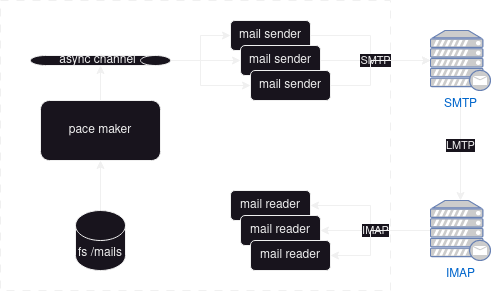

The diagram above was exported from draw.io. Its source (the exported page's mxGraphModel, read from the mxfile embedded in the PNG):
<mxGraphModel dx="1434" dy="910" grid="1" gridSize="10" guides="1" tooltips="1" connect="1" arrows="1" fold="1" page="1" pageScale="1" pageWidth="827" pageHeight="1169" math="0" shadow="0">
  <root>
    <mxCell id="0" />
    <mxCell id="1" parent="0" />
    <mxCell id="J5-WwhHcgjcgtewrlvvM-30" value="" style="rounded=0;whiteSpace=wrap;html=1;labelPosition=center;verticalLabelPosition=top;align=center;verticalAlign=bottom;dashed=1;dashPattern=8 8;fillColor=none;" vertex="1" parent="1">
      <mxGeometry x="280" y="160" width="390" height="290" as="geometry" />
    </mxCell>
    <mxCell id="J5-WwhHcgjcgtewrlvvM-3" value="" style="edgeStyle=orthogonalEdgeStyle;rounded=0;orthogonalLoop=1;jettySize=auto;html=1;" edge="1" parent="1" source="J5-WwhHcgjcgtewrlvvM-1" target="J5-WwhHcgjcgtewrlvvM-2">
      <mxGeometry relative="1" as="geometry" />
    </mxCell>
    <mxCell id="J5-WwhHcgjcgtewrlvvM-1" value="pace maker" style="rounded=1;whiteSpace=wrap;html=1;" vertex="1" parent="1">
      <mxGeometry x="320" y="260" width="120" height="60" as="geometry" />
    </mxCell>
    <mxCell id="J5-WwhHcgjcgtewrlvvM-9" value="" style="edgeStyle=orthogonalEdgeStyle;rounded=0;orthogonalLoop=1;jettySize=auto;html=1;entryX=0;entryY=0.5;entryDx=0;entryDy=0;" edge="1" parent="1" source="J5-WwhHcgjcgtewrlvvM-2" target="J5-WwhHcgjcgtewrlvvM-6">
      <mxGeometry relative="1" as="geometry">
        <Array as="points">
          <mxPoint x="480" y="220" />
          <mxPoint x="480" y="195" />
        </Array>
      </mxGeometry>
    </mxCell>
    <mxCell id="J5-WwhHcgjcgtewrlvvM-14" style="edgeStyle=orthogonalEdgeStyle;rounded=0;orthogonalLoop=1;jettySize=auto;html=1;entryX=0;entryY=0.5;entryDx=0;entryDy=0;" edge="1" parent="1" source="J5-WwhHcgjcgtewrlvvM-2" target="J5-WwhHcgjcgtewrlvvM-8">
      <mxGeometry relative="1" as="geometry">
        <Array as="points">
          <mxPoint x="480" y="220" />
          <mxPoint x="480" y="245" />
        </Array>
      </mxGeometry>
    </mxCell>
    <mxCell id="J5-WwhHcgjcgtewrlvvM-16" style="edgeStyle=orthogonalEdgeStyle;rounded=0;orthogonalLoop=1;jettySize=auto;html=1;entryX=0;entryY=0.5;entryDx=0;entryDy=0;" edge="1" parent="1" source="J5-WwhHcgjcgtewrlvvM-2" target="J5-WwhHcgjcgtewrlvvM-7">
      <mxGeometry relative="1" as="geometry">
        <Array as="points">
          <mxPoint x="450" y="220" />
          <mxPoint x="450" y="220" />
        </Array>
      </mxGeometry>
    </mxCell>
    <mxCell id="J5-WwhHcgjcgtewrlvvM-2" value="async channel" style="shape=cylinder3;whiteSpace=wrap;html=1;boundedLbl=1;backgroundOutline=1;size=15;direction=south;" vertex="1" parent="1">
      <mxGeometry x="310" y="215" width="140" height="10" as="geometry" />
    </mxCell>
    <mxCell id="J5-WwhHcgjcgtewrlvvM-5" value="" style="edgeStyle=orthogonalEdgeStyle;rounded=0;orthogonalLoop=1;jettySize=auto;html=1;" edge="1" parent="1" source="J5-WwhHcgjcgtewrlvvM-4" target="J5-WwhHcgjcgtewrlvvM-1">
      <mxGeometry relative="1" as="geometry" />
    </mxCell>
    <mxCell id="J5-WwhHcgjcgtewrlvvM-4" value="fs /mails" style="shape=cylinder3;whiteSpace=wrap;html=1;boundedLbl=1;backgroundOutline=1;size=15;" vertex="1" parent="1">
      <mxGeometry x="355" y="370" width="50" height="60" as="geometry" />
    </mxCell>
    <mxCell id="J5-WwhHcgjcgtewrlvvM-19" style="edgeStyle=orthogonalEdgeStyle;rounded=0;orthogonalLoop=1;jettySize=auto;html=1;exitX=1;exitY=0.5;exitDx=0;exitDy=0;" edge="1" parent="1" source="J5-WwhHcgjcgtewrlvvM-6" target="J5-WwhHcgjcgtewrlvvM-18">
      <mxGeometry relative="1" as="geometry" />
    </mxCell>
    <mxCell id="J5-WwhHcgjcgtewrlvvM-6" value="mail sender" style="rounded=1;whiteSpace=wrap;html=1;" vertex="1" parent="1">
      <mxGeometry x="510" y="180" width="80" height="30" as="geometry" />
    </mxCell>
    <mxCell id="J5-WwhHcgjcgtewrlvvM-20" value="SMTP" style="edgeStyle=orthogonalEdgeStyle;rounded=0;orthogonalLoop=1;jettySize=auto;html=1;" edge="1" parent="1" source="J5-WwhHcgjcgtewrlvvM-7" target="J5-WwhHcgjcgtewrlvvM-18">
      <mxGeometry relative="1" as="geometry" />
    </mxCell>
    <mxCell id="J5-WwhHcgjcgtewrlvvM-7" value="mail sender" style="rounded=1;whiteSpace=wrap;html=1;" vertex="1" parent="1">
      <mxGeometry x="520" y="205" width="80" height="30" as="geometry" />
    </mxCell>
    <mxCell id="J5-WwhHcgjcgtewrlvvM-21" value="" style="edgeStyle=orthogonalEdgeStyle;rounded=0;orthogonalLoop=1;jettySize=auto;html=1;" edge="1" parent="1" source="J5-WwhHcgjcgtewrlvvM-8" target="J5-WwhHcgjcgtewrlvvM-18">
      <mxGeometry relative="1" as="geometry">
        <Array as="points">
          <mxPoint x="650" y="245" />
          <mxPoint x="650" y="220" />
        </Array>
      </mxGeometry>
    </mxCell>
    <mxCell id="J5-WwhHcgjcgtewrlvvM-8" value="mail sender" style="rounded=1;whiteSpace=wrap;html=1;" vertex="1" parent="1">
      <mxGeometry x="530" y="230" width="80" height="30" as="geometry" />
    </mxCell>
    <mxCell id="J5-WwhHcgjcgtewrlvvM-26" style="edgeStyle=orthogonalEdgeStyle;rounded=0;orthogonalLoop=1;jettySize=auto;html=1;entryX=1;entryY=0.5;entryDx=0;entryDy=0;" edge="1" parent="1" source="J5-WwhHcgjcgtewrlvvM-17" target="J5-WwhHcgjcgtewrlvvM-23">
      <mxGeometry relative="1" as="geometry" />
    </mxCell>
    <mxCell id="J5-WwhHcgjcgtewrlvvM-27" value="IMAP" style="edgeStyle=orthogonalEdgeStyle;rounded=0;orthogonalLoop=1;jettySize=auto;html=1;entryX=1;entryY=0.5;entryDx=0;entryDy=0;" edge="1" parent="1" source="J5-WwhHcgjcgtewrlvvM-17" target="J5-WwhHcgjcgtewrlvvM-24">
      <mxGeometry relative="1" as="geometry" />
    </mxCell>
    <mxCell id="J5-WwhHcgjcgtewrlvvM-28" style="edgeStyle=orthogonalEdgeStyle;rounded=0;orthogonalLoop=1;jettySize=auto;html=1;entryX=1;entryY=0.5;entryDx=0;entryDy=0;" edge="1" parent="1" source="J5-WwhHcgjcgtewrlvvM-17" target="J5-WwhHcgjcgtewrlvvM-25">
      <mxGeometry relative="1" as="geometry">
        <Array as="points">
          <mxPoint x="650" y="390" />
          <mxPoint x="650" y="415" />
        </Array>
      </mxGeometry>
    </mxCell>
    <mxCell id="J5-WwhHcgjcgtewrlvvM-17" value="&lt;div&gt;IMAP&lt;/div&gt;" style="fontColor=#0066CC;verticalAlign=top;verticalLabelPosition=bottom;labelPosition=center;align=center;html=1;outlineConnect=0;fillColor=#CCCCCC;strokeColor=#6881B3;gradientColor=none;gradientDirection=north;strokeWidth=2;shape=mxgraph.networks.mail_server;" vertex="1" parent="1">
      <mxGeometry x="710" y="360" width="60" height="60" as="geometry" />
    </mxCell>
    <mxCell id="J5-WwhHcgjcgtewrlvvM-22" value="LMTP" style="edgeStyle=orthogonalEdgeStyle;rounded=0;orthogonalLoop=1;jettySize=auto;html=1;" edge="1" parent="1" source="J5-WwhHcgjcgtewrlvvM-18" target="J5-WwhHcgjcgtewrlvvM-17">
      <mxGeometry relative="1" as="geometry" />
    </mxCell>
    <mxCell id="J5-WwhHcgjcgtewrlvvM-18" value="SMTP" style="fontColor=#0066CC;verticalAlign=top;verticalLabelPosition=bottom;labelPosition=center;align=center;html=1;outlineConnect=0;fillColor=#CCCCCC;strokeColor=#6881B3;gradientColor=none;gradientDirection=north;strokeWidth=2;shape=mxgraph.networks.mail_server;" vertex="1" parent="1">
      <mxGeometry x="710" y="190" width="60" height="60" as="geometry" />
    </mxCell>
    <mxCell id="J5-WwhHcgjcgtewrlvvM-23" value="mail reader" style="rounded=1;whiteSpace=wrap;html=1;" vertex="1" parent="1">
      <mxGeometry x="510" y="350" width="80" height="30" as="geometry" />
    </mxCell>
    <mxCell id="J5-WwhHcgjcgtewrlvvM-24" value="&lt;div&gt;mail reader&lt;/div&gt;" style="rounded=1;whiteSpace=wrap;html=1;" vertex="1" parent="1">
      <mxGeometry x="520" y="375" width="80" height="30" as="geometry" />
    </mxCell>
    <mxCell id="J5-WwhHcgjcgtewrlvvM-25" value="mail reader" style="rounded=1;whiteSpace=wrap;html=1;" vertex="1" parent="1">
      <mxGeometry x="530" y="400" width="80" height="30" as="geometry" />
    </mxCell>
  </root>
</mxGraphModel>